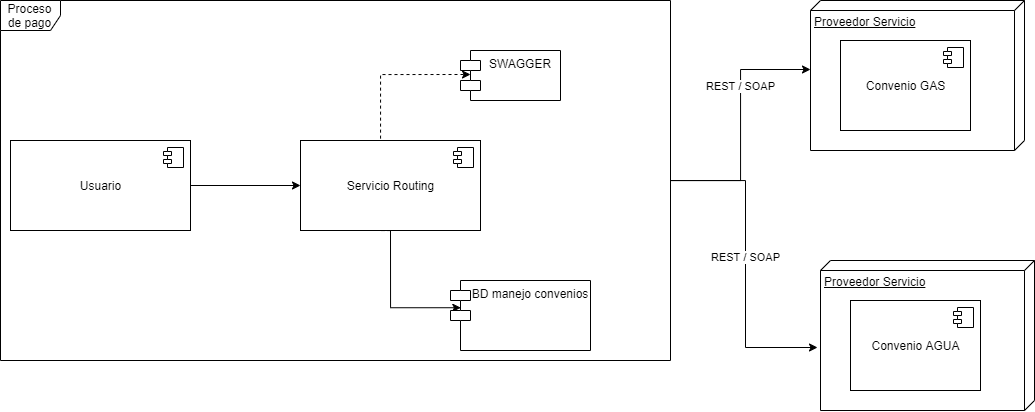

The diagram above was exported from draw.io. Its source (the exported page's mxGraphModel, read from the mxfile embedded in the PNG):
<mxGraphModel dx="2749" dy="867" grid="1" gridSize="10" guides="1" tooltips="1" connect="1" arrows="1" fold="1" page="1" pageScale="1" pageWidth="827" pageHeight="1169" math="0" shadow="0">
  <root>
    <mxCell id="0" />
    <mxCell id="1" parent="0" />
    <mxCell id="uUFV5yEm5dDK3NxqagIR-17" value="Proceso de pago" style="shape=umlFrame;whiteSpace=wrap;html=1;" vertex="1" parent="1">
      <mxGeometry x="-240" y="110" width="670" height="360" as="geometry" />
    </mxCell>
    <mxCell id="uUFV5yEm5dDK3NxqagIR-1" value="SWAGGER" style="shape=module;align=left;spacingLeft=20;align=center;verticalAlign=top;" vertex="1" parent="1">
      <mxGeometry x="220" y="160" width="100" height="50" as="geometry" />
    </mxCell>
    <mxCell id="uUFV5yEm5dDK3NxqagIR-7" value="" style="group" vertex="1" connectable="0" parent="1">
      <mxGeometry x="570" y="110" width="214" height="150" as="geometry" />
    </mxCell>
    <mxCell id="uUFV5yEm5dDK3NxqagIR-6" value="Proveedor Servicio" style="verticalAlign=top;align=left;spacingTop=8;spacingLeft=2;spacingRight=12;shape=cube;size=10;direction=south;fontStyle=4;html=1;" vertex="1" parent="uUFV5yEm5dDK3NxqagIR-7">
      <mxGeometry width="214" height="150" as="geometry" />
    </mxCell>
    <mxCell id="uUFV5yEm5dDK3NxqagIR-4" value="Convenio GAS" style="html=1;dropTarget=0;" vertex="1" parent="uUFV5yEm5dDK3NxqagIR-7">
      <mxGeometry x="30" y="40" width="130" height="90" as="geometry" />
    </mxCell>
    <mxCell id="uUFV5yEm5dDK3NxqagIR-5" value="" style="shape=module;jettyWidth=8;jettyHeight=4;" vertex="1" parent="uUFV5yEm5dDK3NxqagIR-4">
      <mxGeometry x="1" width="20" height="20" relative="1" as="geometry">
        <mxPoint x="-27" y="7" as="offset" />
      </mxGeometry>
    </mxCell>
    <mxCell id="uUFV5yEm5dDK3NxqagIR-8" value="" style="group" vertex="1" connectable="0" parent="1">
      <mxGeometry x="580" y="370" width="214" height="150" as="geometry" />
    </mxCell>
    <mxCell id="uUFV5yEm5dDK3NxqagIR-9" value="Proveedor Servicio" style="verticalAlign=top;align=left;spacingTop=8;spacingLeft=2;spacingRight=12;shape=cube;size=10;direction=south;fontStyle=4;html=1;" vertex="1" parent="uUFV5yEm5dDK3NxqagIR-8">
      <mxGeometry width="214" height="150" as="geometry" />
    </mxCell>
    <mxCell id="uUFV5yEm5dDK3NxqagIR-10" value="Convenio AGUA" style="html=1;dropTarget=0;" vertex="1" parent="uUFV5yEm5dDK3NxqagIR-8">
      <mxGeometry x="30" y="40" width="130" height="90" as="geometry" />
    </mxCell>
    <mxCell id="uUFV5yEm5dDK3NxqagIR-11" value="" style="shape=module;jettyWidth=8;jettyHeight=4;" vertex="1" parent="uUFV5yEm5dDK3NxqagIR-10">
      <mxGeometry x="1" width="20" height="20" relative="1" as="geometry">
        <mxPoint x="-27" y="7" as="offset" />
      </mxGeometry>
    </mxCell>
    <mxCell id="uUFV5yEm5dDK3NxqagIR-15" style="edgeStyle=orthogonalEdgeStyle;rounded=0;orthogonalLoop=1;jettySize=auto;html=1;exitX=0.5;exitY=0;exitDx=0;exitDy=0;entryX=0.1;entryY=0.48;entryDx=0;entryDy=0;entryPerimeter=0;dashed=1;" edge="1" parent="1" source="uUFV5yEm5dDK3NxqagIR-13" target="uUFV5yEm5dDK3NxqagIR-1">
      <mxGeometry relative="1" as="geometry">
        <Array as="points">
          <mxPoint x="140" y="340" />
          <mxPoint x="140" y="184" />
        </Array>
      </mxGeometry>
    </mxCell>
    <mxCell id="uUFV5yEm5dDK3NxqagIR-27" style="edgeStyle=orthogonalEdgeStyle;rounded=0;orthogonalLoop=1;jettySize=auto;html=1;exitX=0.5;exitY=1;exitDx=0;exitDy=0;entryX=0.074;entryY=0.389;entryDx=0;entryDy=0;entryPerimeter=0;" edge="1" parent="1" source="uUFV5yEm5dDK3NxqagIR-13" target="uUFV5yEm5dDK3NxqagIR-26">
      <mxGeometry relative="1" as="geometry">
        <Array as="points">
          <mxPoint x="150" y="417" />
        </Array>
      </mxGeometry>
    </mxCell>
    <mxCell id="uUFV5yEm5dDK3NxqagIR-13" value="Servicio Routing" style="html=1;dropTarget=0;" vertex="1" parent="1">
      <mxGeometry x="60" y="250" width="180" height="90" as="geometry" />
    </mxCell>
    <mxCell id="uUFV5yEm5dDK3NxqagIR-14" value="" style="shape=module;jettyWidth=8;jettyHeight=4;" vertex="1" parent="uUFV5yEm5dDK3NxqagIR-13">
      <mxGeometry x="1" width="20" height="20" relative="1" as="geometry">
        <mxPoint x="-27" y="7" as="offset" />
      </mxGeometry>
    </mxCell>
    <mxCell id="uUFV5yEm5dDK3NxqagIR-18" style="edgeStyle=orthogonalEdgeStyle;rounded=0;orthogonalLoop=1;jettySize=auto;html=1;entryX=0.46;entryY=1;entryDx=0;entryDy=0;entryPerimeter=0;" edge="1" parent="1" source="uUFV5yEm5dDK3NxqagIR-17" target="uUFV5yEm5dDK3NxqagIR-6">
      <mxGeometry relative="1" as="geometry" />
    </mxCell>
    <mxCell id="uUFV5yEm5dDK3NxqagIR-20" value="REST / SOAP" style="edgeLabel;html=1;align=center;verticalAlign=middle;resizable=0;points=[];" vertex="1" connectable="0" parent="uUFV5yEm5dDK3NxqagIR-18">
      <mxGeometry x="0.3107" y="1" relative="1" as="geometry">
        <mxPoint as="offset" />
      </mxGeometry>
    </mxCell>
    <mxCell id="uUFV5yEm5dDK3NxqagIR-19" style="edgeStyle=orthogonalEdgeStyle;rounded=0;orthogonalLoop=1;jettySize=auto;html=1;entryX=0.58;entryY=1.014;entryDx=0;entryDy=0;entryPerimeter=0;" edge="1" parent="1" source="uUFV5yEm5dDK3NxqagIR-17" target="uUFV5yEm5dDK3NxqagIR-9">
      <mxGeometry relative="1" as="geometry" />
    </mxCell>
    <mxCell id="uUFV5yEm5dDK3NxqagIR-21" value="REST / SOAP" style="edgeLabel;html=1;align=center;verticalAlign=middle;resizable=0;points=[];" vertex="1" connectable="0" parent="uUFV5yEm5dDK3NxqagIR-19">
      <mxGeometry x="-0.0302" y="-1" relative="1" as="geometry">
        <mxPoint as="offset" />
      </mxGeometry>
    </mxCell>
    <mxCell id="uUFV5yEm5dDK3NxqagIR-25" style="edgeStyle=orthogonalEdgeStyle;rounded=0;orthogonalLoop=1;jettySize=auto;html=1;entryX=0;entryY=0.5;entryDx=0;entryDy=0;" edge="1" parent="1" source="uUFV5yEm5dDK3NxqagIR-22" target="uUFV5yEm5dDK3NxqagIR-13">
      <mxGeometry relative="1" as="geometry" />
    </mxCell>
    <mxCell id="uUFV5yEm5dDK3NxqagIR-22" value="Usuario" style="html=1;dropTarget=0;" vertex="1" parent="1">
      <mxGeometry x="-230" y="250" width="180" height="90" as="geometry" />
    </mxCell>
    <mxCell id="uUFV5yEm5dDK3NxqagIR-23" value="" style="shape=module;jettyWidth=8;jettyHeight=4;" vertex="1" parent="uUFV5yEm5dDK3NxqagIR-22">
      <mxGeometry x="1" width="20" height="20" relative="1" as="geometry">
        <mxPoint x="-27" y="7" as="offset" />
      </mxGeometry>
    </mxCell>
    <mxCell id="uUFV5yEm5dDK3NxqagIR-26" value="BD manejo convenios" style="shape=module;align=left;spacingLeft=20;align=center;verticalAlign=top;" vertex="1" parent="1">
      <mxGeometry x="210" y="390" width="140" height="70" as="geometry" />
    </mxCell>
  </root>
</mxGraphModel>